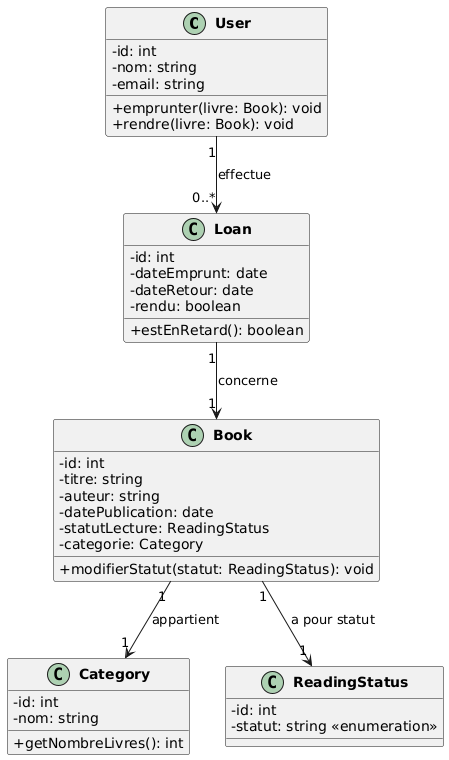

The diagram above was rendered by PlantUML. Its source (embedded in the PNG):
@startuml
skinparam classAttributeIconSize 0
skinparam classFontStyle bold

class User {
  - id: int
  - nom: string
  - email: string
  + emprunter(livre: Book): void
  + rendre(livre: Book): void
}

class Book {
  - id: int
  - titre: string
  - auteur: string
  - datePublication: date
  - statutLecture: ReadingStatus
  - categorie: Category
  + modifierStatut(statut: ReadingStatus): void
}

class Category {
  - id: int
  - nom: string
  + getNombreLivres(): int
}

class Loan {
  - id: int
  - dateEmprunt: date
  - dateRetour: date
  - rendu: boolean
  + estEnRetard(): boolean
}

class ReadingStatus {
  - id: int
  - statut: string <<enumeration>>
}

User "1" --> "0..*" Loan : effectue
Loan "1" --> "1" Book : concerne
Book "1" --> "1" Category : appartient
Book "1" --> "1" ReadingStatus : a pour statut
@enduml